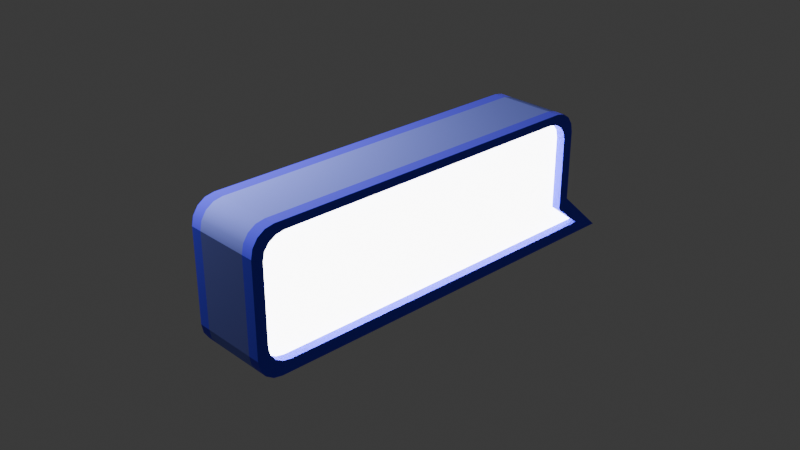 # Source: chat.blend  (saved by Blender 4.1.24; exported with 4.5.12 LTS)
import bpy
from mathutils import Matrix  # noqa: F401  (used for matrix-valued properties, if any)

bpy.ops.wm.read_factory_settings(use_empty=True)
scene = bpy.context.scene
scene.name = 'Scene'

# ---- collections
col_collection = bpy.data.collections.new('Collection'); scene.collection.children.link(col_collection)

# ---- materials (node trees are filled in below, after node groups)
mat_white = bpy.data.materials.new('white')
mat_white.use_transparent_shadow = False
mat_side = bpy.data.materials.new('side')
mat_side.use_transparent_shadow = False
mat_border = bpy.data.materials.new('Border')
mat_border.use_transparent_shadow = False

# ---- material node trees
mat_white.use_nodes = True; mat_white.node_tree.nodes.clear()
_N = mat_white.node_tree.nodes; _L = mat_white.node_tree.links
n0 = _N.new('ShaderNodeBsdfPrincipled'); n0.name = 'Principled BSDF'; n0.location = (10, 300)
n0.inputs[2].default_value = 1.0
n0.inputs[3].default_value = 1.0
n0.inputs[28].default_value = 10.0
n1 = _N.new('ShaderNodeOutputMaterial'); n1.name = 'Material Output'; n1.location = (300, 300)
_L.new(n0.outputs[0], n1.inputs[0])
n1.is_active_output = True
mat_side.use_nodes = True; mat_side.node_tree.nodes.clear()
_N = mat_side.node_tree.nodes; _L = mat_side.node_tree.links
n0 = _N.new('ShaderNodeBsdfPrincipled'); n0.name = 'Principled BSDF'; n0.location = (10, 300)
n0.inputs[0].default_value = (0.2195, 0.2623, 0.9387, 1.0)
n0.inputs[2].default_value = 1.0
n1 = _N.new('ShaderNodeOutputMaterial'); n1.name = 'Material Output'; n1.location = (300, 300)
_L.new(n0.outputs[0], n1.inputs[0])
n1.is_active_output = True
mat_border.use_nodes = True; mat_border.node_tree.nodes.clear()
_N = mat_border.node_tree.nodes; _L = mat_border.node_tree.links
n0 = _N.new('ShaderNodeBsdfPrincipled'); n0.name = 'Principled BSDF'; n0.location = (10, 300)
n0.inputs[0].default_value = (0.1929, 0.1579, 1.0, 1.0)
n0.inputs[1].default_value = 1.0
n0.inputs[2].default_value = 1.0
n0.inputs[3].default_value = 1.0
n1 = _N.new('ShaderNodeOutputMaterial'); n1.name = 'Material Output'; n1.location = (300, 300)
_L.new(n0.outputs[0], n1.inputs[0])
n1.is_active_output = True

# ---- world
world_world = bpy.data.worlds.new('World'); scene.world = world_world
world_world.use_nodes = True; world_world.node_tree.nodes.clear()
_N = world_world.node_tree.nodes; _L = world_world.node_tree.links
n0 = _N.new('ShaderNodeOutputWorld'); n0.name = 'World Output'; n0.location = (300, 300)
n1 = _N.new('ShaderNodeBackground'); n1.name = 'Background'; n1.location = (10, 300)
n1.inputs[0].default_value = (0.05088, 0.05088, 0.05088, 1.0)
_L.new(n1.outputs[0], n0.inputs[0])
n0.is_active_output = True
world_world.color = (0.05088, 0.05088, 0.05088)
world_world.use_sun_shadow = False
world_world.sun_shadow_jitter_overblur = 0.0

# ---- cameras
cam_camera = bpy.data.cameras.new('Camera')
cam_camera.clip_end = 100.0
cam_camera.ortho_scale = 7.314

# ---- lights
light_light = bpy.data.lights.new('Light', 'POINT')
light_light.transmission_factor = 0.0
light_light.energy = 1000.0
light_light.shadow_soft_size = 0.1
light_light.shadow_maximum_resolution = 0.006
light_light.use_absolute_resolution = True

# ---- meshes
me_plane = bpy.data.meshes.new('Plane')
me_plane.from_pydata([(0.8914, 2.687, -0.8071), (0.8914, -2.145, -0.5452), (0.8914, -1.883, -0.8071), (0.8914, -2.125, -0.6455), (0.8914, -2.069, -0.7304), (0.8914, -1.984, -0.7872), (0.8914, -1.883, 0.7489), (0.8914, -2.145, 0.487), (0.8914, -1.984, 0.7289), (0.8914, -2.069, 0.6722), (0.8914, -2.125, 0.5872), (0.8914, 2.158, 0.487), (0.8914, 1.896, 0.7489), (0.8914, 2.138, 0.5872), (0.8914, 2.081, 0.6722), (0.8914, 1.996, 0.7289), (0.8914, 2.158, -0.3147), (0.8914, -1.773, -0.6701), (0.8914, -1.868, -0.6531), (0.8914, -1.949, -0.6049), (0.8914, -2.003, -0.5327), (0.8914, -2.022, -0.4475), (0.8914, -2.022, 0.4299), (0.8914, -2.003, 0.5151), (0.8914, -1.949, 0.5873), (0.8914, -1.868, 0.6356), (0.8914, -1.773, 0.6525), (0.8914, 2.015, 0.5151), (0.8914, 2.034, 0.4299), (0.8914, 1.962, 0.5873), (0.8914, 1.881, 0.6356), (0.8914, 1.786, 0.6525), (0.9015, 2.348, -0.6701), (0.8914, 2.034, -0.4127), (0.8914, -1.737, -0.8071), (0.8914, -1.639, -0.6701), (0.6247, 2.687, -0.8071), (0.6247, -1.883, -0.8071), (0.6247, -1.984, -0.7872), (0.6247, -2.069, -0.7304), (0.6247, -2.125, -0.6455), (0.6247, -2.145, -0.5452), (0.6247, -2.145, 0.487), (0.6247, -2.125, 0.5872), (0.6247, -2.069, 0.6722), (0.6247, -1.984, 0.7289), (0.6247, -1.883, 0.7489), (0.6247, 2.158, 0.487), (0.6247, 2.138, 0.5872), (0.6247, 2.081, 0.6722), (0.6247, 1.996, 0.7289), (0.6247, 1.896, 0.7489), (0.6247, 2.158, -0.3147), (0.6247, -1.737, -0.8071), (0.8914, 2.58, -0.7072), (0.9015, 2.281, -0.6178), (0.6247, 2.58, -0.7072), (0.6247, 2.538, -0.8071), (0.6873, -1.773, -0.6701), (0.6873, -1.868, -0.6531), (0.6873, -1.949, -0.6049), (0.6873, -2.003, -0.5327), (0.6873, -2.022, -0.4475), (0.6873, -2.022, 0.4299), (0.6873, -2.003, 0.5151), (0.6873, -1.949, 0.5873), (0.6873, -1.868, 0.6356), (0.6873, -1.773, 0.6525), (0.6873, 2.015, 0.5151), (0.6873, 2.034, 0.4299), (0.6873, 1.962, 0.5873), (0.6873, 1.881, 0.6356), (0.6873, 1.786, 0.6525), (0.6873, -1.639, -0.6701), (0.6873, 2.034, -0.4127), (0.6873, 2.298, -0.6178), (0.6873, 2.365, -0.6701), (0.0, 2.158, -0.3147), (0.0, 2.158, 0.487), (0.0, 2.138, 0.5872), (0.0, 2.081, 0.6722), (0.0, 1.996, 0.7289), (0.0, 1.896, 0.7489), (0.0, 2.58, -0.7072), (0.0, -1.737, -0.8071), (0.0, -1.883, -0.8071), (0.0, -1.984, 0.7289), (0.0, -1.883, 0.7489), (0.0, -2.069, 0.6722), (0.0, -2.125, 0.5872), (0.0, -2.145, 0.487), (0.0, -2.125, -0.6455), (0.0, -2.145, -0.5452), (0.0, -2.069, -0.7304), (0.0, -1.984, -0.7872), (0.0, 2.538, -0.8071), (0.0, 2.687, -0.8071), (0.0, 2.081, 0.6722), (0.0, 1.996, 0.7289), (0.6247, -1.984, -0.7872), (0.6247, -2.069, -0.7304), (0.6247, -2.125, -0.6455), (0.6247, -2.145, -0.5452), (0.6247, -2.145, 0.487), (0.6247, -2.125, 0.5872), (0.6247, -2.069, 0.6722), (0.6247, -1.984, 0.7289), (0.6247, 2.138, 0.5872), (0.6247, 2.081, 0.6722), (0.6247, -1.883, 0.7489), (0.6247, 1.896, 0.7489), (0.6247, 2.158, -0.3147), (0.6247, 2.58, -0.7072), (0.6247, 2.687, -0.8071), (0.6247, 2.538, -0.8071), (0.0, 1.896, 0.7489), (0.0, -1.883, 0.7489), (0.0, 2.158, -0.3147), (0.0, 2.138, 0.5872), (0.6247, 1.996, 0.7289), (0.0, 2.58, -0.7072), (0.0, -1.737, -0.8071), (0.0, -1.883, -0.8071), (0.0, -2.069, 0.6722), (0.0, -2.125, 0.5872), (0.0, -2.125, -0.6455), (0.0, -2.145, 0.487), (0.0, -2.145, -0.5452), (0.0, -1.984, -0.7872), (0.0, 2.538, -0.8071), (0.0, 2.687, -0.8071), (0.0, -1.984, 0.7289), (0.0, 2.158, 0.487), (0.6247, -1.883, -0.8071), (0.6247, 2.158, 0.487), (0.6247, -1.737, -0.8071), (0.0, -2.069, -0.7304), (-0.8914, 2.687, -0.8071), (-0.8914, -2.145, -0.5452), (-0.8914, -1.883, -0.8071), (-0.8914, -2.125, -0.6455), (-0.8914, -2.069, -0.7304), (-0.8914, -1.984, -0.7872), (-0.8914, -1.883, 0.7489), (-0.8914, -2.145, 0.487), (-0.8914, -1.984, 0.7289), (-0.8914, -2.069, 0.6722), (-0.8914, -2.125, 0.5872), (-0.8914, 2.158, 0.487), (-0.8914, 1.896, 0.7489), (-0.8914, 2.138, 0.5872), (-0.8914, 2.081, 0.6722), (-0.8914, 1.996, 0.7289), (-0.8914, 2.158, -0.3147), (-0.8914, -1.773, -0.6701), (-0.8914, -1.868, -0.6531), (-0.8914, -1.949, -0.6049), (-0.8914, -2.003, -0.5327), (-0.8914, -2.022, -0.4475), (-0.8914, -2.022, 0.4299), (-0.8914, -2.003, 0.5151), (-0.8914, -1.949, 0.5873), (-0.8914, -1.868, 0.6356), (-0.8914, -1.773, 0.6525), (-0.8914, 2.015, 0.5151), (-0.8914, 2.034, 0.4299), (-0.8914, 1.962, 0.5873), (-0.8914, 1.881, 0.6356), (-0.8914, 1.786, 0.6525), (-0.8914, 2.344, -0.6701), (-0.8914, 2.034, -0.4127), (-0.8914, -1.737, -0.8071), (-0.8914, -1.639, -0.6701), (-0.6247, 2.687, -0.8071), (-0.6247, -1.883, -0.8071), (-0.6247, -1.984, -0.7872), (-0.6247, -2.069, -0.7304), (-0.6247, -2.125, -0.6455), (-0.6247, -2.145, -0.5452), (-0.6247, -2.145, 0.487), (-0.6247, -2.125, 0.5872), (-0.6247, -2.069, 0.6722), (-0.6247, -1.984, 0.7289), (-0.6247, -1.883, 0.7489), (-0.6247, 2.158, 0.487), (-0.6247, 2.138, 0.5872), (-0.6247, 2.081, 0.6722), (-0.6247, 1.996, 0.7289), (-0.6247, 1.896, 0.7489), (-0.6247, 2.158, -0.3147), (-0.6247, -1.737, -0.8071), (-0.8914, 2.58, -0.7072), (-0.8914, 2.277, -0.6178), (-0.6247, 2.58, -0.7072), (-0.6247, 2.538, -0.8071), (-0.6873, -1.773, -0.6701), (-0.6873, -1.868, -0.6531), (-0.6873, -1.949, -0.6049), (-0.6873, -2.003, -0.5327), (-0.6873, -2.022, -0.4475), (-0.6873, -2.022, 0.4299), (-0.6873, -2.003, 0.5151), (-0.6873, -1.949, 0.5873), (-0.6873, -1.868, 0.6356), (-0.6873, -1.773, 0.6525), (-0.6873, 2.015, 0.5151), (-0.6873, 2.034, 0.4299), (-0.6873, 1.962, 0.5873), (-0.6873, 1.881, 0.6356), (-0.6873, 1.786, 0.6525), (-0.6873, -1.639, -0.6701), (-0.6873, 2.034, -0.4127), (-0.6873, 2.298, -0.6178), (-0.6873, 2.344, -0.6701), (-0.6247, -1.984, -0.7872), (-0.6247, -2.069, -0.7304), (-0.6247, -2.125, -0.6455), (-0.6247, -2.145, -0.5452), (-0.6247, -2.145, 0.487), (-0.6247, -2.125, 0.5872), (-0.6247, -2.069, 0.6722), (-0.6247, -1.984, 0.7289), (-0.6247, 2.138, 0.5872), (-0.6247, 2.081, 0.6722), (-0.6247, -1.883, 0.7489), (-0.6247, 1.896, 0.7489), (-0.6247, 2.158, -0.3147), (-0.6247, 2.58, -0.7072), (-0.6247, 2.687, -0.8071), (-0.6247, 2.538, -0.8071), (-0.6247, 1.996, 0.7289), (-0.6247, -1.883, -0.8071), (-0.6247, 2.158, 0.487), (-0.6247, -1.737, -0.8071)], [], [(41, 1, 7, 42), (94, 85, 122, 128), (46, 6, 12, 51), (37, 2, 5, 38), (38, 5, 4, 39), (39, 4, 3, 40), (40, 3, 1, 41), (42, 7, 10, 43), (43, 10, 9, 44), (44, 9, 8, 45), (45, 8, 6, 46), (84, 95, 129, 121), (89, 90, 126, 124), (48, 47, 134, 107), (52, 56, 112, 111), (56, 36, 113, 112), (7, 1, 21, 22), (26, 25, 66, 67), (8, 9, 24, 25), (16, 11, 28, 33), (6, 8, 25, 26), (5, 2, 17, 18), (12, 6, 26, 31), (11, 13, 27, 28), (4, 5, 18, 19), (54, 16, 33, 55), (13, 14, 29, 27), (3, 4, 19, 20), (14, 15, 30, 29), (1, 3, 20, 21), (15, 12, 31, 30), (10, 7, 22, 23), (34, 0, 32, 35), (9, 10, 23, 24), (2, 34, 35, 17), (37, 53, 34, 2), (57, 53, 34, 0, 36), (90, 92, 127, 126), (54, 56, 52, 16), (15, 50, 51, 12), (14, 49, 50, 15), (13, 48, 49, 14), (11, 47, 48, 13), (95, 96, 130, 129), (45, 46, 109, 106), (51, 50, 119, 110), (43, 44, 105, 104), (82, 87, 116, 115), (77, 78, 132, 117), (88, 89, 124, 123), (83, 77, 117, 120), (41, 42, 103, 102), (16, 52, 47, 11), (46, 51, 110, 109), (49, 48, 107, 108), (0, 36, 56, 54), (0, 54, 55, 32), (39, 40, 101, 100), (91, 93, 136, 125), (66, 65, 64, 63, 62, 61, 60, 59, 58, 73, 76, 75, 74, 69, 68, 70, 71, 72, 67), (35, 32, 76, 73), (18, 17, 58, 59), (31, 26, 67, 72), (28, 27, 68, 69), (19, 18, 59, 60), (55, 33, 74, 75), (27, 29, 70, 68), (20, 19, 60, 61), (32, 55, 75, 76), (29, 30, 71, 70), (21, 20, 61, 62), (30, 31, 72, 71), (23, 22, 63, 64), (17, 35, 73, 58), (24, 23, 64, 65), (22, 21, 62, 63), (25, 24, 65, 66), (33, 28, 69, 74), (134, 111, 117, 132), (107, 134, 132, 118), (108, 107, 118, 97), (119, 108, 97, 98), (110, 119, 98, 115), (111, 112, 120, 117), (121, 135, 133, 122), (106, 109, 116, 131), (105, 106, 131, 123), (104, 105, 123, 124), (103, 104, 124, 126), (101, 102, 127, 125), (100, 101, 125, 136), (99, 100, 136, 128), (133, 99, 128, 122), (109, 110, 115, 116), (102, 103, 126, 127), (129, 114, 135, 121), (112, 113, 130, 120), (130, 113, 114, 129), (38, 39, 100, 99), (50, 49, 108, 119), (79, 80, 97, 118), (40, 41, 102, 101), (47, 52, 111, 134), (80, 81, 98, 97), (42, 43, 104, 103), (53, 37, 133, 135), (93, 94, 128, 136), (87, 86, 131, 116), (44, 45, 106, 105), (81, 82, 115, 98), (86, 88, 123, 131), (92, 91, 125, 127), (57, 53, 135, 114), (85, 84, 121, 122), (96, 83, 120, 130), (78, 79, 118, 132), (37, 38, 99, 133), (36, 57, 114, 113), (178, 179, 144, 138), (183, 188, 149, 143), (174, 175, 142, 139), (175, 176, 141, 142), (176, 177, 140, 141), (177, 178, 138, 140), (179, 180, 147, 144), (180, 181, 146, 147), (181, 182, 145, 146), (182, 183, 143, 145), (185, 222, 232, 184), (189, 226, 227, 193), (193, 227, 228, 173), (144, 159, 158, 138), (163, 204, 203, 162), (145, 162, 161, 146), (153, 170, 165, 148), (143, 163, 162, 145), (142, 155, 154, 139), (149, 168, 163, 143), (148, 165, 164, 150), (141, 156, 155, 142), (191, 192, 170, 153), (150, 164, 166, 151), (140, 157, 156, 141), (151, 166, 167, 152), (138, 158, 157, 140), (152, 167, 168, 149), (147, 160, 159, 144), (171, 172, 169, 137), (146, 161, 160, 147), (139, 154, 172, 171), (174, 139, 171, 190), (194, 173, 137, 171, 190), (191, 153, 189, 193), (152, 149, 188, 187), (151, 152, 187, 186), (150, 151, 186, 185), (148, 150, 185, 184), (182, 221, 224, 183), (188, 225, 230, 187), (180, 219, 220, 181), (178, 217, 218, 179), (153, 148, 184, 189), (183, 224, 225, 188), (186, 223, 222, 185), (137, 191, 193, 173), (137, 169, 192, 191), (176, 215, 216, 177), (203, 204, 209, 208, 207, 205, 206, 211, 212, 213, 210, 195, 196, 197, 198, 199, 200, 201, 202), (172, 210, 213, 169), (155, 196, 195, 154), (168, 209, 204, 163), (165, 206, 205, 164), (156, 197, 196, 155), (192, 212, 211, 170), (164, 205, 207, 166), (157, 198, 197, 156), (169, 213, 212, 192), (166, 207, 208, 167), (158, 199, 198, 157), (167, 208, 209, 168), (160, 201, 200, 159), (154, 195, 210, 172), (161, 202, 201, 160), (159, 200, 199, 158), (162, 203, 202, 161), (170, 211, 206, 165), (232, 132, 117, 226), (222, 118, 132, 232), (223, 97, 118, 222), (230, 98, 97, 223), (225, 115, 98, 230), (226, 117, 120, 227), (121, 122, 231, 233), (221, 131, 116, 224), (220, 123, 131, 221), (219, 124, 123, 220), (218, 126, 124, 219), (216, 125, 127, 217), (215, 136, 125, 216), (214, 128, 136, 215), (231, 122, 128, 214), (224, 116, 115, 225), (217, 127, 126, 218), (129, 121, 233, 229), (227, 120, 130, 228), (130, 129, 229, 228), (175, 214, 215, 176), (187, 230, 223, 186), (177, 216, 217, 178), (184, 232, 226, 189), (179, 218, 219, 180), (190, 233, 231, 174), (181, 220, 221, 182), (194, 229, 233, 190), (174, 231, 214, 175), (173, 228, 229, 194), (192, 213, 169)])
me_plane.polygons.foreach_set('use_smooth', [0, 0, 0, 1, 1, 1, 1, 1, 1, 1, 1, 0, 0, 0, 0, 0, 0, 0, 0, 0, 0, 0, 0, 0, 0, 0, 0, 0, 0, 0, 0, 0, 0, 0, 0, 1, 0, 0, 0, 1, 1, 1, 1, 0, 0, 0, 0, 0, 0, 0, 0, 0, 0, 0, 0, 0, 0, 0, 0, 0, 0, 0, 0, 0, 0, 0, 0, 0, 0, 0, 0, 0, 0, 0, 0, 0, 0, 0, 0, 1, 1, 1, 1, 0, 1, 1, 1, 1, 1, 1, 1, 1, 1, 0, 0, 0, 0, 0, 0, 0, 0, 0, 0, 0, 0, 0, 0, 0, 0, 0, 0, 0, 0, 0, 0, 0, 0, 0, 0, 0, 1, 1, 1, 1, 1, 1, 1, 1, 0, 0, 0, 0, 0, 0, 0, 0, 0, 0, 0, 0, 0, 0, 0, 0, 0, 0, 0, 0, 0, 0, 1, 0, 0, 1, 1, 1, 1, 0, 0, 0, 0, 0, 0, 0, 0, 0, 0, 0, 0, 0, 0, 0, 0, 0, 0, 0, 0, 0, 0, 0, 0, 0, 0, 0, 0, 0, 0, 1, 1, 1, 1, 0, 1, 1, 1, 1, 1, 1, 1, 1, 1, 0, 0, 0, 0, 0, 0, 0, 0, 0, 0, 0, 0, 0, 0, 0, 0])
me_plane.polygons.foreach_set('material_index', [2, 0, 2, 2, 2, 2, 2, 2, 2, 2, 2, 0, 0, 2, 2, 2, 2, 2, 2, 2, 2, 2, 2, 2, 2, 2, 2, 2, 2, 2, 2, 2, 2, 2, 2, 2, 2, 0, 2, 2, 2, 2, 2, 0, 2, 2, 2, 0, 0, 0, 0, 2, 2, 2, 2, 2, 2, 2, 0, 0, 2, 2, 2, 2, 2, 2, 2, 2, 2, 2, 2, 2, 2, 2, 2, 2, 2, 2, 1, 1, 1, 1, 1, 1, 1, 1, 1, 1, 1, 1, 1, 1, 1, 1, 1, 1, 2, 2, 2, 2, 0, 2, 2, 0, 2, 2, 0, 0, 2, 0, 0, 0, 2, 0, 0, 0, 2, 2, 2, 2, 2, 2, 2, 2, 2, 2, 2, 2, 2, 2, 2, 2, 2, 2, 2, 2, 2, 2, 2, 2, 2, 2, 2, 2, 2, 2, 2, 2, 2, 2, 2, 2, 2, 2, 2, 2, 2, 2, 2, 2, 2, 2, 2, 2, 2, 2, 2, 0, 2, 2, 2, 2, 2, 2, 2, 2, 2, 2, 2, 2, 2, 2, 2, 2, 2, 2, 1, 1, 1, 1, 1, 1, 1, 1, 1, 1, 1, 1, 1, 1, 1, 1, 1, 1, 2, 2, 2, 2, 2, 2, 2, 2, 2, 2, 2, 2, 1])
_k = set([(0, 34), (0, 54), (1, 3), (1, 7), (2, 5), (2, 34), (3, 4), (4, 5), (6, 8), (6, 12), (7, 10), (8, 9), (9, 10), (11, 13), (11, 16), (13, 14), (14, 15), (16, 52), (16, 54), (17, 18), (17, 35), (18, 19), (19, 20), (20, 21), (21, 22), (22, 23), (23, 24), (24, 25), (25, 26), (26, 31), (27, 28), (27, 29), (28, 33), (29, 30), (30, 31), (32, 35), (32, 55), (32, 76), (33, 55), (33, 74), (36, 57), (36, 113), (52, 111), (53, 57), (58, 59), (58, 73), (59, 60), (60, 61), (61, 62), (62, 63), (63, 64), (64, 65), (65, 66), (66, 67), (67, 72), (68, 69), (68, 70), (69, 74), (70, 71), (71, 72), (73, 76), (74, 75), (75, 76), (77, 117), (96, 130), (111, 117), (113, 114), (113, 130), (114, 135), (117, 226), (130, 228), (137, 171), (137, 191), (138, 140), (138, 144), (139, 142), (139, 171), (140, 141), (141, 142), (143, 145), (143, 149), (144, 147), (145, 146), (146, 147), (148, 150), (148, 153), (150, 151), (151, 152), (153, 189), (153, 191), (154, 155), (154, 172), (155, 156), (156, 157), (157, 158), (158, 159), (159, 160), (160, 161), (161, 162), (162, 163), (163, 168), (164, 165), (164, 166), (165, 170), (166, 167), (167, 168), (169, 172), (169, 192), (169, 213), (170, 192), (170, 211), (173, 194), (173, 228), (189, 226), (190, 194), (195, 196), (195, 210), (196, 197), (197, 198), (198, 199), (199, 200), (200, 201), (201, 202), (202, 203), (203, 204), (204, 209), (205, 206), (205, 207), (206, 211), (207, 208), (208, 209), (210, 213), (211, 212), (212, 213), (228, 229), (229, 233)])
me_plane.attributes.new('sharp_edge', 'BOOLEAN', 'EDGE').data.foreach_set('value', [ (min(e.vertices), max(e.vertices)) in _k for e in me_plane.edges])
_uv = me_plane.uv_layers.new(name='UVMap')
_uv.uv.foreach_set('vector', [0.8667, 0.0, 1.0, 0.0, 1.0, 0.0, 0.8667, 0.0, 0.0, 0.0, 0.0, 0.0, 0.0, 0.0, 0.0, 0.0, 0.8667, 0.06086, 1.0, 0.06086, 1.0, 0.9391, 0.8667, 0.9391, 0.8667, 0.06086, 1.0, 0.06086, 1.0, 0.03757, 0.8667, 0.03757, 0.8667, 0.03757, 1.0, 0.03757, 1.0, 0.005941, 0.8667, 0.005941, 0.8667, 0.005941, 1.0, 0.005941, 1.0, 0.001544, 0.8667, 0.001544, 0.8667, 0.001544, 1.0, 0.001544, 1.0, 0.0, 0.8667, 0.0, 0.8667, 0.0, 1.0, 0.0, 1.0, 0.001544, 0.8667, 0.001544, 0.8667, 0.001544, 1.0, 0.001544, 1.0, 0.005941, 0.8667, 0.005941, 0.8667, 0.005941, 1.0, 0.005941, 1.0, 0.03757, 0.8667, 0.03757, 0.8667, 0.03757, 1.0, 0.03757, 1.0, 0.06086, 0.8667, 0.06086, 0.0, 0.0, 0.0, 0.0, 0.0, 0.0, 0.0, 0.0, 0.0, 0.0, 0.0, 0.0, 0.0, 0.0, 0.0, 0.0, 0.8667, 0.9985, 0.8667, 1.0, 0.8667, 1.0, 0.8667, 0.9985, 0.8667, 1.0, 0.8667, 1.0, 0.8667, 1.0, 0.8667, 1.0, 0.8667, 1.0, 0.8667, 1.0, 0.8667, 1.0, 0.8667, 1.0, 1.0, 0.0, 1.0, 0.0, 1.0, 0.0, 1.0, 0.0, 1.0, 0.06086, 1.0, 0.03757, 1.0, 0.03757, 1.0, 0.06086, 1.0, 0.03757, 1.0, 0.005941, 1.0, 0.005941, 1.0, 0.03757, 1.0, 1.0, 1.0, 1.0, 1.0, 1.0, 1.0, 1.0, 1.0, 0.06086, 1.0, 0.03757, 1.0, 0.03757, 1.0, 0.06086, 1.0, 0.03757, 1.0, 0.06086, 1.0, 0.06086, 1.0, 0.03757, 1.0, 0.9391, 1.0, 0.06086, 1.0, 0.06086, 1.0, 0.9391, 1.0, 1.0, 1.0, 0.9985, 1.0, 0.9985, 1.0, 1.0, 1.0, 0.005941, 1.0, 0.03757, 1.0, 0.03757, 1.0, 0.005941, 1.0, 1.0, 1.0, 1.0, 1.0, 1.0, 1.0, 1.0, 1.0, 0.9985, 1.0, 0.9941, 1.0, 0.9941, 1.0, 0.9985, 1.0, 0.001544, 1.0, 0.005941, 1.0, 0.005941, 1.0, 0.001544, 1.0, 0.9941, 1.0, 0.9624, 1.0, 0.9624, 1.0, 0.9941, 1.0, 0.0, 1.0, 0.001544, 1.0, 0.001544, 1.0, 0.0, 1.0, 0.9624, 1.0, 0.9391, 1.0, 0.9391, 1.0, 0.9624, 1.0, 0.001544, 1.0, 0.0, 1.0, 0.0, 1.0, 0.001544, 1.0, 0.09093, 1.0, 1.0, 1.0, 1.0, 1.0, 0.09093, 1.0, 0.005941, 1.0, 0.001544, 1.0, 0.001544, 1.0, 0.005941, 1.0, 0.06086, 1.0, 0.09093, 1.0, 0.09093, 1.0, 0.06086, 0.8667, 0.06086, 0.8667, 0.09093, 1.0, 0.09093, 1.0, 0.06086, 0.0, 0.0653, 0.0, 0.0, 1.0, 0.09093, 1.0, 1.0, 0.0, 0.0, 0.0, 0.0, 0.0, 0.0, 0.0, 0.0, 0.0, 0.0, 1.0, 1.0, 0.8667, 1.0, 0.8667, 1.0, 1.0, 1.0, 1.0, 0.9624, 0.8667, 0.9624, 0.8667, 0.9391, 1.0, 0.9391, 1.0, 0.9941, 0.8667, 0.9941, 0.8667, 0.9624, 1.0, 0.9624, 1.0, 0.9985, 0.8667, 0.9985, 0.8667, 0.9941, 1.0, 0.9941, 1.0, 1.0, 0.8667, 1.0, 0.8667, 0.9985, 1.0, 0.9985, 0.0, 0.0, 0.0, 0.0, 0.0, 0.0, 0.0, 0.0, 0.8667, 0.03757, 0.8667, 0.06086, 0.8667, 0.06086, 0.8667, 0.03757, 0.8667, 0.9391, 0.8667, 0.9624, 0.8667, 0.9624, 0.8667, 0.9391, 0.8667, 0.001544, 0.8667, 0.005941, 0.8667, 0.005941, 0.8667, 0.001544, 0.0, 0.0, 0.0, 0.0, 0.0, 0.0, 0.0, 0.0, 0.0, 0.0, 0.0, 0.0, 0.0, 0.0, 0.0, 0.0, 0.0, 0.0, 0.0, 0.0, 0.0, 0.0, 0.0, 0.0, 0.0, 0.0, 0.0, 0.0, 0.0, 0.0, 0.0, 0.0, 0.8667, 0.0, 0.8667, 0.0, 0.8667, 0.0, 0.8667, 0.0, 1.0, 1.0, 0.8667, 1.0, 0.8667, 1.0, 1.0, 1.0, 0.8667, 0.06086, 0.8667, 0.9391, 0.8667, 0.9391, 0.8667, 0.06086, 0.8667, 0.9941, 0.8667, 0.9985, 0.8667, 0.9985, 0.8667, 0.9941, 1.0, 1.0, 0.8667, 1.0, 0.8667, 1.0, 1.0, 1.0, 1.0, 1.0, 1.0, 1.0, 1.0, 1.0, 1.0, 1.0, 0.8667, 0.005941, 0.8667, 0.001544, 0.8667, 0.001544, 0.8667, 0.005941, 0.0, 0.0, 0.0, 0.0, 0.0, 0.0, 0.0, 0.0, 1.0, 0.03757, 1.0, 0.005941, 1.0, 0.001544, 1.0, 0.0, 1.0, 0.0, 1.0, 0.001544, 1.0, 0.005941, 1.0, 0.03757, 1.0, 0.06086, 1.0, 0.09093, 1.0, 1.0, 1.0, 1.0, 1.0, 1.0, 1.0, 1.0, 1.0, 0.9985, 1.0, 0.9941, 1.0, 0.9624, 1.0, 0.9391, 1.0, 0.06086, 1.0, 0.09093, 1.0, 1.0, 1.0, 1.0, 1.0, 0.09093, 1.0, 0.03757, 1.0, 0.06086, 1.0, 0.06086, 1.0, 0.03757, 1.0, 0.9391, 1.0, 0.06086, 1.0, 0.06086, 1.0, 0.9391, 1.0, 1.0, 1.0, 0.9985, 1.0, 0.9985, 1.0, 1.0, 1.0, 0.005941, 1.0, 0.03757, 1.0, 0.03757, 1.0, 0.005941, 1.0, 1.0, 1.0, 1.0, 1.0, 1.0, 1.0, 1.0, 1.0, 0.9985, 1.0, 0.9941, 1.0, 0.9941, 1.0, 0.9985, 1.0, 0.001544, 1.0, 0.005941, 1.0, 0.005941, 1.0, 0.001544, 1.0, 1.0, 1.0, 1.0, 1.0, 1.0, 1.0, 1.0, 1.0, 0.9941, 1.0, 0.9624, 1.0, 0.9624, 1.0, 0.9941, 1.0, 0.0, 1.0, 0.001544, 1.0, 0.001544, 1.0, 0.0, 1.0, 0.9624, 1.0, 0.9391, 1.0, 0.9391, 1.0, 0.9624, 1.0, 0.001544, 1.0, 0.0, 1.0, 0.0, 1.0, 0.001544, 1.0, 0.06086, 1.0, 0.09093, 1.0, 0.09093, 1.0, 0.06086, 1.0, 0.005941, 1.0, 0.001544, 1.0, 0.001544, 1.0, 0.005941, 1.0, 0.0, 1.0, 0.0, 1.0, 0.0, 1.0, 0.0, 1.0, 0.03757, 1.0, 0.005941, 1.0, 0.005941, 1.0, 0.03757, 1.0, 1.0, 1.0, 1.0, 1.0, 1.0, 1.0, 1.0, 0.8667, 1.0, 0.8667, 1.0, 0.3491, 1.0, 0.3491, 1.0, 0.8667, 0.9985, 0.8667, 1.0, 0.3491, 1.0, 0.3491, 0.9985, 0.8667, 0.9941, 0.8667, 0.9985, 0.3491, 0.9985, 0.3491, 0.9941, 0.8667, 0.9624, 0.8667, 0.9941, 0.3491, 0.9941, 0.3491, 0.9624, 0.8667, 0.9391, 0.8667, 0.9624, 0.3491, 0.9624, 0.3491, 0.9391, 0.8667, 1.0, 0.8667, 1.0, 0.3491, 1.0, 0.3491, 1.0, 0.3491, 0.09093, 0.8667, 0.09093, 0.8667, 0.06086, 0.3491, 0.06086, 0.8667, 0.03757, 0.8667, 0.06086, 0.3491, 0.06086, 0.3491, 0.03757, 0.8667, 0.005941, 0.8667, 0.03757, 0.3491, 0.03757, 0.3491, 0.005941, 0.8667, 0.001544, 0.8667, 0.005941, 0.3491, 0.005941, 0.3491, 0.001544, 0.8667, 0.0, 0.8667, 0.001544, 0.3491, 0.001544, 0.3491, 0.0, 0.8667, 0.001544, 0.8667, 0.0, 0.3491, 0.0, 0.3491, 0.001544, 0.8667, 0.005941, 0.8667, 0.001544, 0.3491, 0.001544, 0.3491, 0.005941, 0.8667, 0.03757, 0.8667, 0.005941, 0.3491, 0.005941, 0.3491, 0.03757, 0.8667, 0.06086, 0.8667, 0.03757, 0.3491, 0.03757, 0.3491, 0.06086, 0.8667, 0.06086, 0.8667, 0.9391, 0.3491, 0.9391, 0.3491, 0.06086, 0.8667, 0.0, 0.8667, 0.0, 0.3491, 0.0, 0.3491, 0.0, 0.0, 0.6006, 0.0, 0.0653, 0.0, 0.0, 0.0, 0.0543, 0.8667, 1.0, 0.8667, 1.0, 0.3491, 1.0, 0.3491, 1.0, 0.0, 0.5972, 0.0, 0.0, 0.0, 0.0653, 0.0, 0.6006, 0.8667, 0.03757, 0.8667, 0.005941, 0.8667, 0.005941, 0.8667, 0.03757, 0.8667, 0.9624, 0.8667, 0.9941, 0.8667, 0.9941, 0.8667, 0.9624, 0.0, 0.0, 0.0, 0.0, 0.0, 0.0, 0.0, 0.0, 0.8667, 0.001544, 0.8667, 0.0, 0.8667, 0.0, 0.8667, 0.001544, 0.8667, 1.0, 0.8667, 1.0, 0.8667, 1.0, 0.8667, 1.0, 0.0, 0.0, 0.0, 0.0, 0.0, 0.0, 0.0, 0.0, 0.8667, 0.0, 0.8667, 0.001544, 0.8667, 0.001544, 0.8667, 0.0, 0.8667, 0.09093, 0.8667, 0.06086, 0.8667, 0.06086, 0.8667, 0.09093, 0.0, 0.0, 0.0, 0.0, 0.0, 0.0, 0.0, 0.0, 0.0, 0.0, 0.0, 0.0, 0.0, 0.0, 0.0, 0.0, 0.8667, 0.005941, 0.8667, 0.03757, 0.8667, 0.03757, 0.8667, 0.005941, 0.0, 0.0, 0.0, 0.0, 0.0, 0.0, 0.0, 0.0, 0.0, 0.0, 0.0, 0.0, 0.0, 0.0, 0.0, 0.0, 0.0, 0.0, 0.0, 0.0, 0.0, 0.0, 0.0, 0.0, 0.0, 0.0653, 0.0, 0.0, 0.0, 0.0, 0.0, 0.0653, 0.0, 0.0, 0.0, 0.0, 0.0, 0.0, 0.0, 0.0, 0.0, 0.0, 0.0, 0.0, 0.0, 0.0, 0.0, 0.0, 0.0, 0.0, 0.0, 0.0, 0.0, 0.0, 0.0, 0.0, 0.8667, 0.06086, 0.8667, 0.03757, 0.8667, 0.03757, 0.8667, 0.06086, 0.0, 0.0, 0.0, 0.0653, 0.0, 0.0653, 0.0, 0.0, 0.8667, 0.0, 0.8667, 0.0, 1.0, 0.0, 1.0, 0.0, 0.8667, 0.06086, 0.8667, 0.9391, 1.0, 0.9391, 1.0, 0.06086, 0.8667, 0.06086, 0.8667, 0.03757, 1.0, 0.03757, 1.0, 0.06086, 0.8667, 0.03757, 0.8667, 0.005941, 1.0, 0.005941, 1.0, 0.03757, 0.8667, 0.005941, 0.8667, 0.001544, 1.0, 0.001544, 1.0, 0.005941, 0.8667, 0.001544, 0.8667, 0.0, 1.0, 0.0, 1.0, 0.001544, 0.8667, 0.0, 0.8667, 0.001544, 1.0, 0.001544, 1.0, 0.0, 0.8667, 0.001544, 0.8667, 0.005941, 1.0, 0.005941, 1.0, 0.001544, 0.8667, 0.005941, 0.8667, 0.03757, 1.0, 0.03757, 1.0, 0.005941, 0.8667, 0.03757, 0.8667, 0.06086, 1.0, 0.06086, 1.0, 0.03757, 0.8667, 0.9985, 0.8667, 0.9985, 0.8667, 1.0, 0.8667, 1.0, 0.8667, 1.0, 0.8667, 1.0, 0.8667, 1.0, 0.8667, 1.0, 0.8667, 1.0, 0.8667, 1.0, 0.8667, 1.0, 0.8667, 1.0, 1.0, 0.0, 1.0, 0.0, 1.0, 0.0, 1.0, 0.0, 1.0, 0.06086, 1.0, 0.06086, 1.0, 0.03757, 1.0, 0.03757, 1.0, 0.03757, 1.0, 0.03757, 1.0, 0.005941, 1.0, 0.005941, 1.0, 1.0, 1.0, 1.0, 1.0, 1.0, 1.0, 1.0, 1.0, 0.06086, 1.0, 0.06086, 1.0, 0.03757, 1.0, 0.03757, 1.0, 0.03757, 1.0, 0.03757, 1.0, 0.06086, 1.0, 0.06086, 1.0, 0.9391, 1.0, 0.9391, 1.0, 0.06086, 1.0, 0.06086, 1.0, 1.0, 1.0, 1.0, 1.0, 0.9985, 1.0, 0.9985, 1.0, 0.005941, 1.0, 0.005941, 1.0, 0.03757, 1.0, 0.03757, 1.0, 1.0, 1.0, 1.0, 1.0, 1.0, 1.0, 1.0, 1.0, 0.9985, 1.0, 0.9985, 1.0, 0.9941, 1.0, 0.9941, 1.0, 0.001544, 1.0, 0.001544, 1.0, 0.005941, 1.0, 0.005941, 1.0, 0.9941, 1.0, 0.9941, 1.0, 0.9624, 1.0, 0.9624, 1.0, 0.0, 1.0, 0.0, 1.0, 0.001544, 1.0, 0.001544, 1.0, 0.9624, 1.0, 0.9624, 1.0, 0.9391, 1.0, 0.9391, 1.0, 0.001544, 1.0, 0.001544, 1.0, 0.0, 1.0, 0.0, 1.0, 0.09093, 1.0, 0.09093, 1.0, 1.0, 1.0, 1.0, 1.0, 0.005941, 1.0, 0.005941, 1.0, 0.001544, 1.0, 0.001544, 1.0, 0.06086, 1.0, 0.06086, 1.0, 0.09093, 1.0, 0.09093, 0.8667, 0.06086, 1.0, 0.06086, 1.0, 0.09093, 0.8667, 0.09093, 0.0, 0.0653, 0.0, 0.0, 1.0, 1.0, 1.0, 0.09093, 0.0, 0.0, 1.0, 1.0, 1.0, 1.0, 0.8667, 1.0, 0.8667, 1.0, 1.0, 0.9624, 1.0, 0.9391, 0.8667, 0.9391, 0.8667, 0.9624, 1.0, 0.9941, 1.0, 0.9624, 0.8667, 0.9624, 0.8667, 0.9941, 1.0, 0.9985, 1.0, 0.9941, 0.8667, 0.9941, 0.8667, 0.9985, 1.0, 1.0, 1.0, 0.9985, 0.8667, 0.9985, 0.8667, 1.0, 0.8667, 0.03757, 0.8667, 0.03757, 0.8667, 0.06086, 0.8667, 0.06086, 0.8667, 0.9391, 0.8667, 0.9391, 0.8667, 0.9624, 0.8667, 0.9624, 0.8667, 0.001544, 0.8667, 0.001544, 0.8667, 0.005941, 0.8667, 0.005941, 0.8667, 0.0, 0.8667, 0.0, 0.8667, 0.0, 0.8667, 0.0, 1.0, 1.0, 1.0, 1.0, 0.8667, 1.0, 0.8667, 1.0, 0.8667, 0.06086, 0.8667, 0.06086, 0.8667, 0.9391, 0.8667, 0.9391, 0.8667, 0.9941, 0.8667, 0.9941, 0.8667, 0.9985, 0.8667, 0.9985, 1.0, 1.0, 1.0, 1.0, 0.8667, 1.0, 0.8667, 1.0, 1.0, 1.0, 1.0, 1.0, 1.0, 1.0, 1.0, 1.0, 0.8667, 0.005941, 0.8667, 0.005941, 0.8667, 0.001544, 0.8667, 0.001544, 1.0, 0.03757, 1.0, 0.06086, 1.0, 0.9391, 1.0, 0.9624, 1.0, 0.9941, 1.0, 0.9985, 1.0, 1.0, 1.0, 1.0, 1.0, 1.0, 1.0, 1.0, 1.0, 0.09093, 1.0, 0.06086, 1.0, 0.03757, 1.0, 0.005941, 1.0, 0.001544, 1.0, 0.0, 1.0, 0.0, 1.0, 0.001544, 1.0, 0.005941, 1.0, 0.09093, 1.0, 0.09093, 1.0, 1.0, 1.0, 1.0, 1.0, 0.03757, 1.0, 0.03757, 1.0, 0.06086, 1.0, 0.06086, 1.0, 0.9391, 1.0, 0.9391, 1.0, 0.06086, 1.0, 0.06086, 1.0, 1.0, 1.0, 1.0, 1.0, 0.9985, 1.0, 0.9985, 1.0, 0.005941, 1.0, 0.005941, 1.0, 0.03757, 1.0, 0.03757, 1.0, 1.0, 1.0, 1.0, 1.0, 1.0, 1.0, 1.0, 1.0, 0.9985, 1.0, 0.9985, 1.0, 0.9941, 1.0, 0.9941, 1.0, 0.001544, 1.0, 0.001544, 1.0, 0.005941, 1.0, 0.005941, 1.0, 1.0, 1.0, 1.0, 1.0, 1.0, 1.0, 1.0, 1.0, 0.9941, 1.0, 0.9941, 1.0, 0.9624, 1.0, 0.9624, 1.0, 0.0, 1.0, 0.0, 1.0, 0.001544, 1.0, 0.001544, 1.0, 0.9624, 1.0, 0.9624, 1.0, 0.9391, 1.0, 0.9391, 1.0, 0.001544, 1.0, 0.001544, 1.0, 0.0, 1.0, 0.0, 1.0, 0.06086, 1.0, 0.06086, 1.0, 0.09093, 1.0, 0.09093, 1.0, 0.005941, 1.0, 0.005941, 1.0, 0.001544, 1.0, 0.001544, 1.0, 0.0, 1.0, 0.0, 1.0, 0.0, 1.0, 0.0, 1.0, 0.03757, 1.0, 0.03757, 1.0, 0.005941, 1.0, 0.005941, 1.0, 1.0, 1.0, 1.0, 1.0, 1.0, 1.0, 1.0, 0.8667, 1.0, 0.3491, 1.0, 0.3491, 1.0, 0.8667, 1.0, 0.8667, 0.9985, 0.3491, 0.9985, 0.3491, 1.0, 0.8667, 1.0, 0.8667, 0.9941, 0.3491, 0.9941, 0.3491, 0.9985, 0.8667, 0.9985, 0.8667, 0.9624, 0.3491, 0.9624, 0.3491, 0.9941, 0.8667, 0.9941, 0.8667, 0.9391, 0.3491, 0.9391, 0.3491, 0.9624, 0.8667, 0.9624, 0.8667, 1.0, 0.3491, 1.0, 0.3491, 1.0, 0.8667, 1.0, 0.3491, 0.09093, 0.3491, 0.06086, 0.8667, 0.06086, 0.8667, 0.09093, 0.8667, 0.03757, 0.3491, 0.03757, 0.3491, 0.06086, 0.8667, 0.06086, 0.8667, 0.005941, 0.3491, 0.005941, 0.3491, 0.03757, 0.8667, 0.03757, 0.8667, 0.001544, 0.3491, 0.001544, 0.3491, 0.005941, 0.8667, 0.005941, 0.8667, 0.0, 0.3491, 0.0, 0.3491, 0.001544, 0.8667, 0.001544, 0.8667, 0.001544, 0.3491, 0.001544, 0.3491, 0.0, 0.8667, 0.0, 0.8667, 0.005941, 0.3491, 0.005941, 0.3491, 0.001544, 0.8667, 0.001544, 0.8667, 0.03757, 0.3491, 0.03757, 0.3491, 0.005941, 0.8667, 0.005941, 0.8667, 0.06086, 0.3491, 0.06086, 0.3491, 0.03757, 0.8667, 0.03757, 0.8667, 0.06086, 0.3491, 0.06086, 0.3491, 0.9391, 0.8667, 0.9391, 0.8667, 0.0, 0.3491, 0.0, 0.3491, 0.0, 0.8667, 0.0, 0.0, 0.6006, 0.0, 0.0543, 0.0, 0.0, 0.0, 0.0653, 0.8667, 1.0, 0.3491, 1.0, 0.3491, 1.0, 0.8667, 1.0, 0.0, 0.5972, 0.0, 0.6006, 0.0, 0.0653, 0.0, 0.0, 0.8667, 0.03757, 0.8667, 0.03757, 0.8667, 0.005941, 0.8667, 0.005941, 0.8667, 0.9624, 0.8667, 0.9624, 0.8667, 0.9941, 0.8667, 0.9941, 0.8667, 0.001544, 0.8667, 0.001544, 0.8667, 0.0, 0.8667, 0.0, 0.8667, 1.0, 0.8667, 1.0, 0.8667, 1.0, 0.8667, 1.0, 0.8667, 0.0, 0.8667, 0.0, 0.8667, 0.001544, 0.8667, 0.001544, 0.8667, 0.09093, 0.8667, 0.09093, 0.8667, 0.06086, 0.8667, 0.06086, 0.8667, 0.005941, 0.8667, 0.005941, 0.8667, 0.03757, 0.8667, 0.03757, 0.0, 0.0653, 0.0, 0.0653, 0.0, 0.0, 0.0, 0.0, 0.8667, 0.06086, 0.8667, 0.06086, 0.8667, 0.03757, 0.8667, 0.03757, 0.0, 0.0, 0.0, 0.0, 0.0, 0.0653, 0.0, 0.0653, 1.0, 1.0, 1.0, 1.0, 1.0, 1.0])
me_plane.materials.append(mat_white)
me_plane.materials.append(mat_side)
me_plane.materials.append(mat_border)
me_plane.update()

# ---- objects
ob_light = bpy.data.objects.new('Light', light_light)
ob_camera = bpy.data.objects.new('Camera', cam_camera)
ob_plane = bpy.data.objects.new('Plane', me_plane)

# ---- transforms, parenting, visibility, modifiers, constraints
ob_light.location = (-2.777, -2.264, 2.823)
ob_light.rotation_euler = (0.6503, 0.05522, 1.866)
ob_light.lock_rotations_4d = False
ob_light.empty_display_type = 'ARROWS'
ob_light.color = (0.0, 0.0, 0.0, 0.0)
ob_light.lineart.crease_threshold = 0.0
ob_camera.location = (7.359, -6.926, 4.958)
ob_camera.rotation_euler = (1.109, 0.0, 0.8149)
ob_camera.lock_rotations_4d = False
ob_camera.empty_display_type = 'ARROWS'
ob_camera.color = (0.0, 0.0, 0.0, 0.0)
ob_camera.display_type = 'WIRE'
ob_camera.lineart.crease_threshold = 0.0
ob_plane.location = (0.0, 0.0, 0.0)
ob_plane.scale = (0.4984, 1.0, 1.0)

# ---- collection membership
col_collection.objects.link(ob_light)
col_collection.objects.link(ob_camera)
col_collection.objects.link(ob_plane)

# ---- scene / render settings (as saved in the file)
scene.camera = ob_camera
scene.frame_start = 1; scene.frame_end = 250; scene.frame_set(1)
scene.render.engine = 'BLENDER_EEVEE_NEXT'
scene.cycles.sampling_pattern = 'TABULATED_SOBOL'
scene.eevee.ray_tracing_options.trace_max_roughness = 0.0
bpy.context.view_layer.update()
